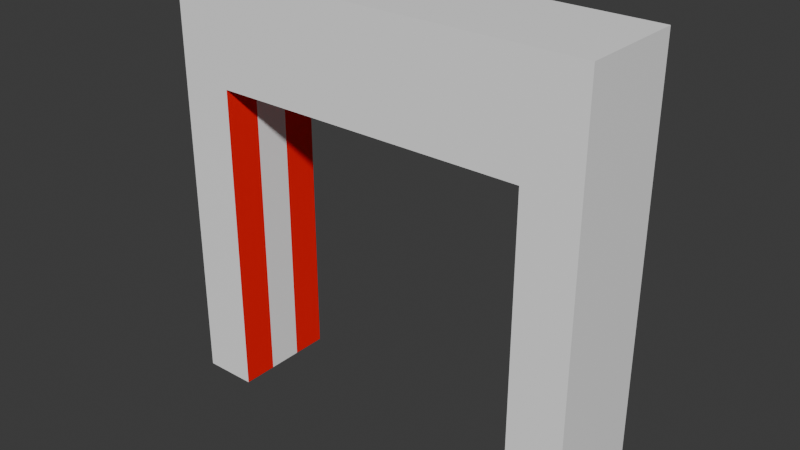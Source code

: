 # Source: Portal.blend  (saved by Blender 4.0.36; exported with 4.5.12 LTS)
import bpy
from mathutils import Matrix  # noqa: F401  (used for matrix-valued properties, if any)

bpy.ops.wm.read_factory_settings(use_empty=True)
scene = bpy.context.scene
scene.name = 'Scene'

# ---- materials (node trees are filled in below, after node groups)
mat_portal = bpy.data.materials.new('Portal')
mat_portal.use_transparent_shadow = False
mat_llave = bpy.data.materials.new('Llave')
mat_llave.use_transparent_shadow = False

# ---- material node trees
mat_portal.use_nodes = True; mat_portal.node_tree.nodes.clear()
_N = mat_portal.node_tree.nodes; _L = mat_portal.node_tree.links
n0 = _N.new('ShaderNodeBsdfPrincipled'); n0.name = 'BSDF Principista'; n0.location = (10, 300)
n0.inputs[0].default_value = (1.0, 1.0, 1.0, 1.0)
n0.inputs[3].default_value = 1.45
n1 = _N.new('ShaderNodeOutputMaterial'); n1.name = 'Material'; n1.location = (300, 300)
_L.new(n0.outputs[0], n1.inputs[0])
n1.is_active_output = True
mat_llave.use_nodes = True; mat_llave.node_tree.nodes.clear()
_N = mat_llave.node_tree.nodes; _L = mat_llave.node_tree.links
n0 = _N.new('ShaderNodeBsdfPrincipled'); n0.name = 'BSDF Principista'; n0.location = (10, 300)
n0.inputs[0].default_value = (1.0, 0.0, 0.0, 1.0)
n0.inputs[3].default_value = 1.45
n1 = _N.new('ShaderNodeOutputMaterial'); n1.name = 'Material'; n1.location = (300, 300)
_L.new(n0.outputs[0], n1.inputs[0])
n1.is_active_output = True

# ---- world
world_world = bpy.data.worlds.new('World'); scene.world = world_world
world_world.use_nodes = True; world_world.node_tree.nodes.clear()
_N = world_world.node_tree.nodes; _L = world_world.node_tree.links
n0 = _N.new('ShaderNodeOutputWorld'); n0.name = 'World Output'; n0.location = (300, 300)
n1 = _N.new('ShaderNodeBackground'); n1.name = 'Background'; n1.location = (10, 300)
n1.inputs[0].default_value = (0.05088, 0.05088, 0.05088, 1.0)
_L.new(n1.outputs[0], n0.inputs[0])
n0.is_active_output = True
world_world.color = (0.05088, 0.05088, 0.05088)
world_world.use_sun_shadow = False
world_world.sun_shadow_jitter_overblur = 0.0

# ---- meshes
me_portal = bpy.data.meshes.new('Portal')
me_portal.from_pydata([(2.0, 0.5, 4.0), (2.0, 0.5, 0.0), (2.0, -0.5, 4.0), (2.0, -0.5, 0.0), (-2.0, 0.5, 4.0), (-2.0, 0.5, 0.0), (-2.0, -0.5, 4.0), (-2.0, -0.5, 0.0), (-1.49, 0.5, 0.0), (-1.49, -0.5, 4.0), (-1.49, -0.5, 0.0), (-1.49, 0.5, 4.0), (1.49, 0.5, 0.0), (1.49, -0.5, 4.0), (1.49, -0.5, 0.0), (1.49, 0.5, 4.0), (2.0, -0.5, 2.99), (-2.0, -0.5, 2.99), (2.0, 0.5, 2.99), (-2.0, 0.5, 2.99), (-1.49, 0.5, 2.99), (-1.49, -0.5, 2.99), (1.49, 0.5, 2.99), (1.49, -0.5, 2.99), (-1.49, 0.1667, 0.0), (-1.49, -0.1667, 0.0), (1.49, -0.1667, 2.99), (1.49, 0.1667, 2.99), (1.49, 0.1667, 0.0), (-1.49, 0.1667, 2.99), (-1.49, -0.1667, 2.99), (1.49, -0.1667, 0.0)], [], [(21, 9, 6, 17), (4, 6, 9, 11), (31, 28, 1, 3), (14, 31, 3), (1, 12, 22, 18), (19, 4, 11, 20), (10, 7, 25), (22, 20, 11, 15), (21, 23, 13, 9), (5, 19, 20, 8), (14, 3, 16, 23), (28, 31, 26, 27), (22, 27, 29, 20), (10, 21, 17, 7), (25, 30, 21, 10), (26, 23, 21, 30), (2, 16, 18, 0), (8, 20, 29, 24), (24, 29, 30, 25), (17, 19, 5, 7), (0, 15, 13, 2), (12, 28, 27, 22), (23, 16, 2, 13), (18, 22, 15, 0), (5, 8, 24), (25, 7, 5, 24), (6, 4, 19, 17), (16, 3, 1, 18), (1, 28, 12), (15, 11, 9, 13), (31, 14, 23, 26), (27, 26, 30, 29)])
me_portal.polygons.foreach_set('material_index', [0, 0, 0, 0, 0, 0, 0, 0, 0, 0, 0, 0, 1, 0, 1, 1, 0, 1, 0, 0, 0, 1, 0, 0, 0, 0, 0, 0, 0, 0, 1, 0])
_uv = me_portal.uv_layers.new(name='UVMap')
_uv.uv.foreach_set('vector', [0.5625, 0.975, 0.625, 0.975, 0.625, 1.0, 0.5625, 1.0, 0.875, 0.5, 0.875, 0.75, 0.85, 0.75, 0.85, 0.5, 0.15, 0.6667, 0.15, 0.5833, 0.375, 0.25, 0.375, 1.0, 0.15, 0.75, 0.15, 0.6667, 0.375, 1.0, 0.375, 0.25, 0.375, 0.275, 0.5625, 0.275, 0.5625, 0.25, 0.5625, 0.25, 0.625, 0.25, 0.625, 0.275, 0.5625, 0.275, 0.15, 0.75, 0.375, 1.0, 0.15, 0.6667, 0.5625, 0.275, 0.5625, 0.275, 0.625, 0.275, 0.625, 0.275, 0.5625, 0.975, 0.5625, 0.975, 0.625, 0.975, 0.625, 0.975, 0.375, 0.25, 0.5625, 0.25, 0.5625, 0.275, 0.375, 0.275, 0.375, 0.975, 0.375, 1.0, 0.5625, 1.0, 0.5625, 0.975, 0.15, 0.5833, 0.15, 0.6667, 0.5625, 0.7417, 0.5625, 0.5083, 0.5625, 0.275, 0.5625, 0.5083, 0.5625, 0.5083, 0.5625, 0.275, 0.375, 0.975, 0.5625, 0.975, 0.5625, 1.0, 0.375, 1.0, 0.15, 0.6667, 0.5625, 0.7417, 0.5625, 0.975, 0.15, 0.75, 0.5625, 0.7417, 0.5625, 0.975, 0.5625, 0.975, 0.5625, 0.7417, 0.625, 0.0, 0.5625, 0.0, 0.5625, 0.25, 0.625, 0.25, 0.15, 0.5, 0.5625, 0.275, 0.5625, 0.5083, 0.15, 0.5833, 0.15, 0.5833, 0.5625, 0.5083, 0.5625, 0.7417, 0.15, 0.6667, 0.5625, 0.0, 0.5625, 0.25, 0.375, 0.25, 0.375, 0.125, 0.875, 0.5, 0.85, 0.5, 0.85, 0.75, 0.875, 0.75, 0.15, 0.5, 0.15, 0.5833, 0.5625, 0.5083, 0.5625, 0.275, 0.5625, 0.975, 0.5625, 1.0, 0.625, 1.0, 0.625, 0.975, 0.5625, 0.25, 0.5625, 0.275, 0.625, 0.275, 0.625, 0.25, 0.375, 0.25, 0.15, 0.5, 0.15, 0.5833, 0.15, 0.6667, 0.375, 1.0, 0.375, 0.25, 0.15, 0.5833, 0.625, 0.0, 0.625, 0.25, 0.5625, 0.25, 0.5625, 0.0, 0.5625, 0.0, 0.375, 0.125, 0.375, 0.25, 0.5625, 0.25, 0.375, 0.25, 0.15, 0.5833, 0.15, 0.5, 0.85, 0.5, 0.85, 0.5, 0.85, 0.75, 0.85, 0.75, 0.15, 0.6667, 0.15, 0.75, 0.5625, 0.975, 0.5625, 0.7417, 0.5625, 0.5083, 0.5625, 0.7417, 0.5625, 0.7417, 0.5625, 0.5083])
me_portal.materials.append(mat_portal)
me_portal.materials.append(mat_llave)
me_portal.use_mirror_vertex_groups = False
me_portal.update()

# ---- objects
ob_portal = bpy.data.objects.new('Portal', me_portal)

# ---- transforms, parenting, visibility, modifiers, constraints
ob_portal.location = (0.0, 0.0, 0.0)
ob_portal.lock_rotations_4d = False
ob_portal.empty_display_type = 'ARROWS'
ob_portal.lineart.crease_threshold = 0.0

# ---- collection membership
scene.collection.objects.link(ob_portal)

# ---- scene / render settings (as saved in the file)
scene.frame_start = 1; scene.frame_end = 250; scene.frame_set(1)
scene.render.engine = 'BLENDER_EEVEE_NEXT'
scene.cycles.sampling_pattern = 'TABULATED_SOBOL'
bpy.context.view_layer.update()

# ---- added for rendering (the .blend has no active camera and no usable light): camera, sun
cam_auto = bpy.data.cameras.new('AutoCamera')
cam_auto.lens = 50.0
cam_auto.sensor_width = 36.0
cam_auto.clip_end = 1000.0
ob_auto_camera = bpy.data.objects.new('AutoCamera', cam_auto)
scene.collection.objects.link(ob_auto_camera)
ob_auto_camera.location = (5.31501, -6.37801, 6.25201)
ob_auto_camera.rotation_euler = (1.09748, -7.21219e-08, 0.694738)
scene.camera = ob_auto_camera
light_auto_sun = bpy.data.lights.new('AutoSun', 'SUN')
light_auto_sun.energy = 3.0
light_auto_sun.angle = 0.0523599
ob_auto_sun = bpy.data.objects.new('AutoSun', light_auto_sun)
scene.collection.objects.link(ob_auto_sun)
ob_auto_sun.rotation_euler = (0.872665, 0.174533, 0.523599)
bpy.context.view_layer.update()
